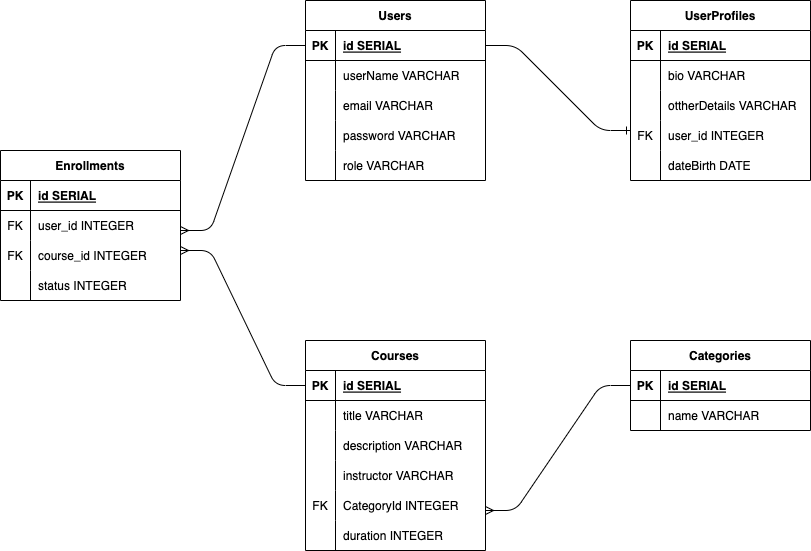

The diagram above was exported from draw.io. Its source (the exported page's mxGraphModel, read from the mxfile embedded in the PNG):
<mxGraphModel dx="965" dy="577" grid="1" gridSize="10" guides="1" tooltips="1" connect="1" arrows="1" fold="1" page="1" pageScale="1" pageWidth="850" pageHeight="1100" math="0" shadow="0">
  <root>
    <mxCell id="0" />
    <mxCell id="1" parent="0" />
    <mxCell id="2" value="Enrollments" style="shape=table;startSize=30;container=1;collapsible=1;childLayout=tableLayout;fixedRows=1;rowLines=0;fontStyle=1;align=center;resizeLast=1;" vertex="1" parent="1">
      <mxGeometry x="30" y="180" width="180" height="150" as="geometry" />
    </mxCell>
    <mxCell id="3" value="" style="shape=tableRow;horizontal=0;startSize=0;swimlaneHead=0;swimlaneBody=0;fillColor=none;collapsible=0;dropTarget=0;points=[[0,0.5],[1,0.5]];portConstraint=eastwest;top=0;left=0;right=0;bottom=1;" vertex="1" parent="2">
      <mxGeometry y="30" width="180" height="30" as="geometry" />
    </mxCell>
    <mxCell id="4" value="PK" style="shape=partialRectangle;connectable=0;fillColor=none;top=0;left=0;bottom=0;right=0;fontStyle=1;overflow=hidden;" vertex="1" parent="3">
      <mxGeometry width="30" height="30" as="geometry">
        <mxRectangle width="30" height="30" as="alternateBounds" />
      </mxGeometry>
    </mxCell>
    <mxCell id="5" value="id SERIAL" style="shape=partialRectangle;connectable=0;fillColor=none;top=0;left=0;bottom=0;right=0;align=left;spacingLeft=6;fontStyle=5;overflow=hidden;" vertex="1" parent="3">
      <mxGeometry x="30" width="150" height="30" as="geometry">
        <mxRectangle width="150" height="30" as="alternateBounds" />
      </mxGeometry>
    </mxCell>
    <mxCell id="6" value="" style="shape=tableRow;horizontal=0;startSize=0;swimlaneHead=0;swimlaneBody=0;fillColor=none;collapsible=0;dropTarget=0;points=[[0,0.5],[1,0.5]];portConstraint=eastwest;top=0;left=0;right=0;bottom=0;" vertex="1" parent="2">
      <mxGeometry y="60" width="180" height="30" as="geometry" />
    </mxCell>
    <mxCell id="7" value="FK" style="shape=partialRectangle;connectable=0;fillColor=none;top=0;left=0;bottom=0;right=0;editable=1;overflow=hidden;" vertex="1" parent="6">
      <mxGeometry width="30" height="30" as="geometry">
        <mxRectangle width="30" height="30" as="alternateBounds" />
      </mxGeometry>
    </mxCell>
    <mxCell id="8" value="user_id INTEGER" style="shape=partialRectangle;connectable=0;fillColor=none;top=0;left=0;bottom=0;right=0;align=left;spacingLeft=6;overflow=hidden;" vertex="1" parent="6">
      <mxGeometry x="30" width="150" height="30" as="geometry">
        <mxRectangle width="150" height="30" as="alternateBounds" />
      </mxGeometry>
    </mxCell>
    <mxCell id="9" value="" style="shape=tableRow;horizontal=0;startSize=0;swimlaneHead=0;swimlaneBody=0;fillColor=none;collapsible=0;dropTarget=0;points=[[0,0.5],[1,0.5]];portConstraint=eastwest;top=0;left=0;right=0;bottom=0;" vertex="1" parent="2">
      <mxGeometry y="90" width="180" height="30" as="geometry" />
    </mxCell>
    <mxCell id="10" value="FK" style="shape=partialRectangle;connectable=0;fillColor=none;top=0;left=0;bottom=0;right=0;editable=1;overflow=hidden;" vertex="1" parent="9">
      <mxGeometry width="30" height="30" as="geometry">
        <mxRectangle width="30" height="30" as="alternateBounds" />
      </mxGeometry>
    </mxCell>
    <mxCell id="11" value="course_id INTEGER" style="shape=partialRectangle;connectable=0;fillColor=none;top=0;left=0;bottom=0;right=0;align=left;spacingLeft=6;overflow=hidden;" vertex="1" parent="9">
      <mxGeometry x="30" width="150" height="30" as="geometry">
        <mxRectangle width="150" height="30" as="alternateBounds" />
      </mxGeometry>
    </mxCell>
    <mxCell id="12" value="" style="shape=tableRow;horizontal=0;startSize=0;swimlaneHead=0;swimlaneBody=0;fillColor=none;collapsible=0;dropTarget=0;points=[[0,0.5],[1,0.5]];portConstraint=eastwest;top=0;left=0;right=0;bottom=0;" vertex="1" parent="2">
      <mxGeometry y="120" width="180" height="30" as="geometry" />
    </mxCell>
    <mxCell id="13" value="" style="shape=partialRectangle;connectable=0;fillColor=none;top=0;left=0;bottom=0;right=0;editable=1;overflow=hidden;" vertex="1" parent="12">
      <mxGeometry width="30" height="30" as="geometry">
        <mxRectangle width="30" height="30" as="alternateBounds" />
      </mxGeometry>
    </mxCell>
    <mxCell id="14" value="status INTEGER" style="shape=partialRectangle;connectable=0;fillColor=none;top=0;left=0;bottom=0;right=0;align=left;spacingLeft=6;overflow=hidden;" vertex="1" parent="12">
      <mxGeometry x="30" width="150" height="30" as="geometry">
        <mxRectangle width="150" height="30" as="alternateBounds" />
      </mxGeometry>
    </mxCell>
    <mxCell id="15" value="Courses" style="shape=table;startSize=30;container=1;collapsible=1;childLayout=tableLayout;fixedRows=1;rowLines=0;fontStyle=1;align=center;resizeLast=1;" vertex="1" parent="1">
      <mxGeometry x="335" y="370" width="180" height="210" as="geometry" />
    </mxCell>
    <mxCell id="16" value="" style="shape=tableRow;horizontal=0;startSize=0;swimlaneHead=0;swimlaneBody=0;fillColor=none;collapsible=0;dropTarget=0;points=[[0,0.5],[1,0.5]];portConstraint=eastwest;top=0;left=0;right=0;bottom=1;" vertex="1" parent="15">
      <mxGeometry y="30" width="180" height="30" as="geometry" />
    </mxCell>
    <mxCell id="17" value="PK" style="shape=partialRectangle;connectable=0;fillColor=none;top=0;left=0;bottom=0;right=0;fontStyle=1;overflow=hidden;" vertex="1" parent="16">
      <mxGeometry width="30" height="30" as="geometry">
        <mxRectangle width="30" height="30" as="alternateBounds" />
      </mxGeometry>
    </mxCell>
    <mxCell id="18" value="id SERIAL" style="shape=partialRectangle;connectable=0;fillColor=none;top=0;left=0;bottom=0;right=0;align=left;spacingLeft=6;fontStyle=5;overflow=hidden;" vertex="1" parent="16">
      <mxGeometry x="30" width="150" height="30" as="geometry">
        <mxRectangle width="150" height="30" as="alternateBounds" />
      </mxGeometry>
    </mxCell>
    <mxCell id="19" value="" style="shape=tableRow;horizontal=0;startSize=0;swimlaneHead=0;swimlaneBody=0;fillColor=none;collapsible=0;dropTarget=0;points=[[0,0.5],[1,0.5]];portConstraint=eastwest;top=0;left=0;right=0;bottom=0;" vertex="1" parent="15">
      <mxGeometry y="60" width="180" height="30" as="geometry" />
    </mxCell>
    <mxCell id="20" value="" style="shape=partialRectangle;connectable=0;fillColor=none;top=0;left=0;bottom=0;right=0;editable=1;overflow=hidden;" vertex="1" parent="19">
      <mxGeometry width="30" height="30" as="geometry">
        <mxRectangle width="30" height="30" as="alternateBounds" />
      </mxGeometry>
    </mxCell>
    <mxCell id="21" value="title VARCHAR" style="shape=partialRectangle;connectable=0;fillColor=none;top=0;left=0;bottom=0;right=0;align=left;spacingLeft=6;overflow=hidden;" vertex="1" parent="19">
      <mxGeometry x="30" width="150" height="30" as="geometry">
        <mxRectangle width="150" height="30" as="alternateBounds" />
      </mxGeometry>
    </mxCell>
    <mxCell id="22" value="" style="shape=tableRow;horizontal=0;startSize=0;swimlaneHead=0;swimlaneBody=0;fillColor=none;collapsible=0;dropTarget=0;points=[[0,0.5],[1,0.5]];portConstraint=eastwest;top=0;left=0;right=0;bottom=0;" vertex="1" parent="15">
      <mxGeometry y="90" width="180" height="30" as="geometry" />
    </mxCell>
    <mxCell id="23" value="" style="shape=partialRectangle;connectable=0;fillColor=none;top=0;left=0;bottom=0;right=0;editable=1;overflow=hidden;" vertex="1" parent="22">
      <mxGeometry width="30" height="30" as="geometry">
        <mxRectangle width="30" height="30" as="alternateBounds" />
      </mxGeometry>
    </mxCell>
    <mxCell id="24" value="description VARCHAR" style="shape=partialRectangle;connectable=0;fillColor=none;top=0;left=0;bottom=0;right=0;align=left;spacingLeft=6;overflow=hidden;" vertex="1" parent="22">
      <mxGeometry x="30" width="150" height="30" as="geometry">
        <mxRectangle width="150" height="30" as="alternateBounds" />
      </mxGeometry>
    </mxCell>
    <mxCell id="25" value="" style="shape=tableRow;horizontal=0;startSize=0;swimlaneHead=0;swimlaneBody=0;fillColor=none;collapsible=0;dropTarget=0;points=[[0,0.5],[1,0.5]];portConstraint=eastwest;top=0;left=0;right=0;bottom=0;" vertex="1" parent="15">
      <mxGeometry y="120" width="180" height="30" as="geometry" />
    </mxCell>
    <mxCell id="26" value="" style="shape=partialRectangle;connectable=0;fillColor=none;top=0;left=0;bottom=0;right=0;editable=1;overflow=hidden;" vertex="1" parent="25">
      <mxGeometry width="30" height="30" as="geometry">
        <mxRectangle width="30" height="30" as="alternateBounds" />
      </mxGeometry>
    </mxCell>
    <mxCell id="27" value="instructor VARCHAR" style="shape=partialRectangle;connectable=0;fillColor=none;top=0;left=0;bottom=0;right=0;align=left;spacingLeft=6;overflow=hidden;" vertex="1" parent="25">
      <mxGeometry x="30" width="150" height="30" as="geometry">
        <mxRectangle width="150" height="30" as="alternateBounds" />
      </mxGeometry>
    </mxCell>
    <mxCell id="49" value="" style="shape=tableRow;horizontal=0;startSize=0;swimlaneHead=0;swimlaneBody=0;fillColor=none;collapsible=0;dropTarget=0;points=[[0,0.5],[1,0.5]];portConstraint=eastwest;top=0;left=0;right=0;bottom=0;" vertex="1" parent="15">
      <mxGeometry y="150" width="180" height="30" as="geometry" />
    </mxCell>
    <mxCell id="50" value="FK" style="shape=partialRectangle;connectable=0;fillColor=none;top=0;left=0;bottom=0;right=0;editable=1;overflow=hidden;" vertex="1" parent="49">
      <mxGeometry width="30" height="30" as="geometry">
        <mxRectangle width="30" height="30" as="alternateBounds" />
      </mxGeometry>
    </mxCell>
    <mxCell id="51" value="CategoryId INTEGER" style="shape=partialRectangle;connectable=0;fillColor=none;top=0;left=0;bottom=0;right=0;align=left;spacingLeft=6;overflow=hidden;" vertex="1" parent="49">
      <mxGeometry x="30" width="150" height="30" as="geometry">
        <mxRectangle width="150" height="30" as="alternateBounds" />
      </mxGeometry>
    </mxCell>
    <mxCell id="52" value="" style="shape=tableRow;horizontal=0;startSize=0;swimlaneHead=0;swimlaneBody=0;fillColor=none;collapsible=0;dropTarget=0;points=[[0,0.5],[1,0.5]];portConstraint=eastwest;top=0;left=0;right=0;bottom=0;" vertex="1" parent="15">
      <mxGeometry y="180" width="180" height="30" as="geometry" />
    </mxCell>
    <mxCell id="53" value="" style="shape=partialRectangle;connectable=0;fillColor=none;top=0;left=0;bottom=0;right=0;editable=1;overflow=hidden;" vertex="1" parent="52">
      <mxGeometry width="30" height="30" as="geometry">
        <mxRectangle width="30" height="30" as="alternateBounds" />
      </mxGeometry>
    </mxCell>
    <mxCell id="54" value="duration INTEGER" style="shape=partialRectangle;connectable=0;fillColor=none;top=0;left=0;bottom=0;right=0;align=left;spacingLeft=6;overflow=hidden;" vertex="1" parent="52">
      <mxGeometry x="30" width="150" height="30" as="geometry">
        <mxRectangle width="150" height="30" as="alternateBounds" />
      </mxGeometry>
    </mxCell>
    <mxCell id="28" value="Users" style="shape=table;startSize=30;container=1;collapsible=1;childLayout=tableLayout;fixedRows=1;rowLines=0;fontStyle=1;align=center;resizeLast=1;" vertex="1" parent="1">
      <mxGeometry x="335" y="30" width="180" height="180" as="geometry" />
    </mxCell>
    <mxCell id="29" value="" style="shape=tableRow;horizontal=0;startSize=0;swimlaneHead=0;swimlaneBody=0;fillColor=none;collapsible=0;dropTarget=0;points=[[0,0.5],[1,0.5]];portConstraint=eastwest;top=0;left=0;right=0;bottom=1;" vertex="1" parent="28">
      <mxGeometry y="30" width="180" height="30" as="geometry" />
    </mxCell>
    <mxCell id="30" value="PK" style="shape=partialRectangle;connectable=0;fillColor=none;top=0;left=0;bottom=0;right=0;fontStyle=1;overflow=hidden;" vertex="1" parent="29">
      <mxGeometry width="30" height="30" as="geometry">
        <mxRectangle width="30" height="30" as="alternateBounds" />
      </mxGeometry>
    </mxCell>
    <mxCell id="31" value="id SERIAL" style="shape=partialRectangle;connectable=0;fillColor=none;top=0;left=0;bottom=0;right=0;align=left;spacingLeft=6;fontStyle=5;overflow=hidden;" vertex="1" parent="29">
      <mxGeometry x="30" width="150" height="30" as="geometry">
        <mxRectangle width="150" height="30" as="alternateBounds" />
      </mxGeometry>
    </mxCell>
    <mxCell id="32" value="" style="shape=tableRow;horizontal=0;startSize=0;swimlaneHead=0;swimlaneBody=0;fillColor=none;collapsible=0;dropTarget=0;points=[[0,0.5],[1,0.5]];portConstraint=eastwest;top=0;left=0;right=0;bottom=0;" vertex="1" parent="28">
      <mxGeometry y="60" width="180" height="30" as="geometry" />
    </mxCell>
    <mxCell id="33" value="" style="shape=partialRectangle;connectable=0;fillColor=none;top=0;left=0;bottom=0;right=0;editable=1;overflow=hidden;" vertex="1" parent="32">
      <mxGeometry width="30" height="30" as="geometry">
        <mxRectangle width="30" height="30" as="alternateBounds" />
      </mxGeometry>
    </mxCell>
    <mxCell id="34" value="userName VARCHAR" style="shape=partialRectangle;connectable=0;fillColor=none;top=0;left=0;bottom=0;right=0;align=left;spacingLeft=6;overflow=hidden;" vertex="1" parent="32">
      <mxGeometry x="30" width="150" height="30" as="geometry">
        <mxRectangle width="150" height="30" as="alternateBounds" />
      </mxGeometry>
    </mxCell>
    <mxCell id="35" value="" style="shape=tableRow;horizontal=0;startSize=0;swimlaneHead=0;swimlaneBody=0;fillColor=none;collapsible=0;dropTarget=0;points=[[0,0.5],[1,0.5]];portConstraint=eastwest;top=0;left=0;right=0;bottom=0;" vertex="1" parent="28">
      <mxGeometry y="90" width="180" height="30" as="geometry" />
    </mxCell>
    <mxCell id="36" value="" style="shape=partialRectangle;connectable=0;fillColor=none;top=0;left=0;bottom=0;right=0;editable=1;overflow=hidden;" vertex="1" parent="35">
      <mxGeometry width="30" height="30" as="geometry">
        <mxRectangle width="30" height="30" as="alternateBounds" />
      </mxGeometry>
    </mxCell>
    <mxCell id="37" value="email VARCHAR" style="shape=partialRectangle;connectable=0;fillColor=none;top=0;left=0;bottom=0;right=0;align=left;spacingLeft=6;overflow=hidden;" vertex="1" parent="35">
      <mxGeometry x="30" width="150" height="30" as="geometry">
        <mxRectangle width="150" height="30" as="alternateBounds" />
      </mxGeometry>
    </mxCell>
    <mxCell id="38" value="" style="shape=tableRow;horizontal=0;startSize=0;swimlaneHead=0;swimlaneBody=0;fillColor=none;collapsible=0;dropTarget=0;points=[[0,0.5],[1,0.5]];portConstraint=eastwest;top=0;left=0;right=0;bottom=0;" vertex="1" parent="28">
      <mxGeometry y="120" width="180" height="30" as="geometry" />
    </mxCell>
    <mxCell id="39" value="" style="shape=partialRectangle;connectable=0;fillColor=none;top=0;left=0;bottom=0;right=0;editable=1;overflow=hidden;" vertex="1" parent="38">
      <mxGeometry width="30" height="30" as="geometry">
        <mxRectangle width="30" height="30" as="alternateBounds" />
      </mxGeometry>
    </mxCell>
    <mxCell id="40" value="password VARCHAR" style="shape=partialRectangle;connectable=0;fillColor=none;top=0;left=0;bottom=0;right=0;align=left;spacingLeft=6;overflow=hidden;" vertex="1" parent="38">
      <mxGeometry x="30" width="150" height="30" as="geometry">
        <mxRectangle width="150" height="30" as="alternateBounds" />
      </mxGeometry>
    </mxCell>
    <mxCell id="46" value="" style="shape=tableRow;horizontal=0;startSize=0;swimlaneHead=0;swimlaneBody=0;fillColor=none;collapsible=0;dropTarget=0;points=[[0,0.5],[1,0.5]];portConstraint=eastwest;top=0;left=0;right=0;bottom=0;" vertex="1" parent="28">
      <mxGeometry y="150" width="180" height="30" as="geometry" />
    </mxCell>
    <mxCell id="47" value="" style="shape=partialRectangle;connectable=0;fillColor=none;top=0;left=0;bottom=0;right=0;editable=1;overflow=hidden;" vertex="1" parent="46">
      <mxGeometry width="30" height="30" as="geometry">
        <mxRectangle width="30" height="30" as="alternateBounds" />
      </mxGeometry>
    </mxCell>
    <mxCell id="48" value="role VARCHAR" style="shape=partialRectangle;connectable=0;fillColor=none;top=0;left=0;bottom=0;right=0;align=left;spacingLeft=6;overflow=hidden;" vertex="1" parent="46">
      <mxGeometry x="30" width="150" height="30" as="geometry">
        <mxRectangle width="150" height="30" as="alternateBounds" />
      </mxGeometry>
    </mxCell>
    <mxCell id="55" value="Categories" style="shape=table;startSize=30;container=1;collapsible=1;childLayout=tableLayout;fixedRows=1;rowLines=0;fontStyle=1;align=center;resizeLast=1;" vertex="1" parent="1">
      <mxGeometry x="660" y="370" width="180" height="90" as="geometry" />
    </mxCell>
    <mxCell id="56" value="" style="shape=tableRow;horizontal=0;startSize=0;swimlaneHead=0;swimlaneBody=0;fillColor=none;collapsible=0;dropTarget=0;points=[[0,0.5],[1,0.5]];portConstraint=eastwest;top=0;left=0;right=0;bottom=1;" vertex="1" parent="55">
      <mxGeometry y="30" width="180" height="30" as="geometry" />
    </mxCell>
    <mxCell id="57" value="PK" style="shape=partialRectangle;connectable=0;fillColor=none;top=0;left=0;bottom=0;right=0;fontStyle=1;overflow=hidden;" vertex="1" parent="56">
      <mxGeometry width="30" height="30" as="geometry">
        <mxRectangle width="30" height="30" as="alternateBounds" />
      </mxGeometry>
    </mxCell>
    <mxCell id="58" value="id SERIAL" style="shape=partialRectangle;connectable=0;fillColor=none;top=0;left=0;bottom=0;right=0;align=left;spacingLeft=6;fontStyle=5;overflow=hidden;" vertex="1" parent="56">
      <mxGeometry x="30" width="150" height="30" as="geometry">
        <mxRectangle width="150" height="30" as="alternateBounds" />
      </mxGeometry>
    </mxCell>
    <mxCell id="59" value="" style="shape=tableRow;horizontal=0;startSize=0;swimlaneHead=0;swimlaneBody=0;fillColor=none;collapsible=0;dropTarget=0;points=[[0,0.5],[1,0.5]];portConstraint=eastwest;top=0;left=0;right=0;bottom=0;" vertex="1" parent="55">
      <mxGeometry y="60" width="180" height="30" as="geometry" />
    </mxCell>
    <mxCell id="60" value="" style="shape=partialRectangle;connectable=0;fillColor=none;top=0;left=0;bottom=0;right=0;editable=1;overflow=hidden;" vertex="1" parent="59">
      <mxGeometry width="30" height="30" as="geometry">
        <mxRectangle width="30" height="30" as="alternateBounds" />
      </mxGeometry>
    </mxCell>
    <mxCell id="61" value="name VARCHAR" style="shape=partialRectangle;connectable=0;fillColor=none;top=0;left=0;bottom=0;right=0;align=left;spacingLeft=6;overflow=hidden;" vertex="1" parent="59">
      <mxGeometry x="30" width="150" height="30" as="geometry">
        <mxRectangle width="150" height="30" as="alternateBounds" />
      </mxGeometry>
    </mxCell>
    <mxCell id="69" value="UserProfiles" style="shape=table;startSize=30;container=1;collapsible=1;childLayout=tableLayout;fixedRows=1;rowLines=0;fontStyle=1;align=center;resizeLast=1;" vertex="1" parent="1">
      <mxGeometry x="660" y="30" width="180" height="180" as="geometry" />
    </mxCell>
    <mxCell id="70" value="" style="shape=tableRow;horizontal=0;startSize=0;swimlaneHead=0;swimlaneBody=0;fillColor=none;collapsible=0;dropTarget=0;points=[[0,0.5],[1,0.5]];portConstraint=eastwest;top=0;left=0;right=0;bottom=1;" vertex="1" parent="69">
      <mxGeometry y="30" width="180" height="30" as="geometry" />
    </mxCell>
    <mxCell id="71" value="PK" style="shape=partialRectangle;connectable=0;fillColor=none;top=0;left=0;bottom=0;right=0;fontStyle=1;overflow=hidden;" vertex="1" parent="70">
      <mxGeometry width="30" height="30" as="geometry">
        <mxRectangle width="30" height="30" as="alternateBounds" />
      </mxGeometry>
    </mxCell>
    <mxCell id="72" value="id SERIAL" style="shape=partialRectangle;connectable=0;fillColor=none;top=0;left=0;bottom=0;right=0;align=left;spacingLeft=6;fontStyle=5;overflow=hidden;" vertex="1" parent="70">
      <mxGeometry x="30" width="150" height="30" as="geometry">
        <mxRectangle width="150" height="30" as="alternateBounds" />
      </mxGeometry>
    </mxCell>
    <mxCell id="73" value="" style="shape=tableRow;horizontal=0;startSize=0;swimlaneHead=0;swimlaneBody=0;fillColor=none;collapsible=0;dropTarget=0;points=[[0,0.5],[1,0.5]];portConstraint=eastwest;top=0;left=0;right=0;bottom=0;" vertex="1" parent="69">
      <mxGeometry y="60" width="180" height="30" as="geometry" />
    </mxCell>
    <mxCell id="74" value="" style="shape=partialRectangle;connectable=0;fillColor=none;top=0;left=0;bottom=0;right=0;editable=1;overflow=hidden;" vertex="1" parent="73">
      <mxGeometry width="30" height="30" as="geometry">
        <mxRectangle width="30" height="30" as="alternateBounds" />
      </mxGeometry>
    </mxCell>
    <mxCell id="75" value="bio VARCHAR" style="shape=partialRectangle;connectable=0;fillColor=none;top=0;left=0;bottom=0;right=0;align=left;spacingLeft=6;overflow=hidden;" vertex="1" parent="73">
      <mxGeometry x="30" width="150" height="30" as="geometry">
        <mxRectangle width="150" height="30" as="alternateBounds" />
      </mxGeometry>
    </mxCell>
    <mxCell id="76" value="" style="shape=tableRow;horizontal=0;startSize=0;swimlaneHead=0;swimlaneBody=0;fillColor=none;collapsible=0;dropTarget=0;points=[[0,0.5],[1,0.5]];portConstraint=eastwest;top=0;left=0;right=0;bottom=0;" vertex="1" parent="69">
      <mxGeometry y="90" width="180" height="30" as="geometry" />
    </mxCell>
    <mxCell id="77" value="" style="shape=partialRectangle;connectable=0;fillColor=none;top=0;left=0;bottom=0;right=0;editable=1;overflow=hidden;" vertex="1" parent="76">
      <mxGeometry width="30" height="30" as="geometry">
        <mxRectangle width="30" height="30" as="alternateBounds" />
      </mxGeometry>
    </mxCell>
    <mxCell id="78" value="ottherDetails VARCHAR" style="shape=partialRectangle;connectable=0;fillColor=none;top=0;left=0;bottom=0;right=0;align=left;spacingLeft=6;overflow=hidden;" vertex="1" parent="76">
      <mxGeometry x="30" width="150" height="30" as="geometry">
        <mxRectangle width="150" height="30" as="alternateBounds" />
      </mxGeometry>
    </mxCell>
    <mxCell id="79" value="" style="shape=tableRow;horizontal=0;startSize=0;swimlaneHead=0;swimlaneBody=0;fillColor=none;collapsible=0;dropTarget=0;points=[[0,0.5],[1,0.5]];portConstraint=eastwest;top=0;left=0;right=0;bottom=0;" vertex="1" parent="69">
      <mxGeometry y="120" width="180" height="30" as="geometry" />
    </mxCell>
    <mxCell id="80" value="FK" style="shape=partialRectangle;connectable=0;fillColor=none;top=0;left=0;bottom=0;right=0;editable=1;overflow=hidden;" vertex="1" parent="79">
      <mxGeometry width="30" height="30" as="geometry">
        <mxRectangle width="30" height="30" as="alternateBounds" />
      </mxGeometry>
    </mxCell>
    <mxCell id="81" value="user_id INTEGER" style="shape=partialRectangle;connectable=0;fillColor=none;top=0;left=0;bottom=0;right=0;align=left;spacingLeft=6;overflow=hidden;" vertex="1" parent="79">
      <mxGeometry x="30" width="150" height="30" as="geometry">
        <mxRectangle width="150" height="30" as="alternateBounds" />
      </mxGeometry>
    </mxCell>
    <mxCell id="83" value="" style="shape=tableRow;horizontal=0;startSize=0;swimlaneHead=0;swimlaneBody=0;fillColor=none;collapsible=0;dropTarget=0;points=[[0,0.5],[1,0.5]];portConstraint=eastwest;top=0;left=0;right=0;bottom=0;" vertex="1" parent="69">
      <mxGeometry y="150" width="180" height="30" as="geometry" />
    </mxCell>
    <mxCell id="84" value="" style="shape=partialRectangle;connectable=0;fillColor=none;top=0;left=0;bottom=0;right=0;editable=1;overflow=hidden;" vertex="1" parent="83">
      <mxGeometry width="30" height="30" as="geometry">
        <mxRectangle width="30" height="30" as="alternateBounds" />
      </mxGeometry>
    </mxCell>
    <mxCell id="85" value="dateBirth DATE" style="shape=partialRectangle;connectable=0;fillColor=none;top=0;left=0;bottom=0;right=0;align=left;spacingLeft=6;overflow=hidden;" vertex="1" parent="83">
      <mxGeometry x="30" width="150" height="30" as="geometry">
        <mxRectangle width="150" height="30" as="alternateBounds" />
      </mxGeometry>
    </mxCell>
    <mxCell id="86" value="" style="edgeStyle=entityRelationEdgeStyle;fontSize=12;html=1;endArrow=none;endFill=0;startArrow=ERmany;startFill=0;entryX=0;entryY=0.5;entryDx=0;entryDy=0;" edge="1" parent="1" target="29">
      <mxGeometry width="100" height="100" relative="1" as="geometry">
        <mxPoint x="210" y="260" as="sourcePoint" />
        <mxPoint x="310" y="160" as="targetPoint" />
      </mxGeometry>
    </mxCell>
    <mxCell id="87" value="" style="edgeStyle=entityRelationEdgeStyle;fontSize=12;html=1;endArrow=none;endFill=0;startArrow=ERmany;startFill=0;entryX=0;entryY=0.5;entryDx=0;entryDy=0;" edge="1" parent="1" target="16">
      <mxGeometry width="100" height="100" relative="1" as="geometry">
        <mxPoint x="210" y="280" as="sourcePoint" />
        <mxPoint x="300" y="370" as="targetPoint" />
      </mxGeometry>
    </mxCell>
    <mxCell id="88" value="" style="edgeStyle=entityRelationEdgeStyle;fontSize=12;html=1;endArrow=ERone;exitX=1;exitY=0.5;exitDx=0;exitDy=0;endFill=0;" edge="1" parent="1" source="29">
      <mxGeometry width="100" height="100" relative="1" as="geometry">
        <mxPoint x="560" y="260" as="sourcePoint" />
        <mxPoint x="660" y="160" as="targetPoint" />
      </mxGeometry>
    </mxCell>
    <mxCell id="89" value="" style="edgeStyle=entityRelationEdgeStyle;fontSize=12;html=1;endArrow=none;entryX=0;entryY=0.5;entryDx=0;entryDy=0;endFill=0;startArrow=ERmany;startFill=0;" edge="1" parent="1" target="56">
      <mxGeometry width="100" height="100" relative="1" as="geometry">
        <mxPoint x="515" y="540" as="sourcePoint" />
        <mxPoint x="615" y="440" as="targetPoint" />
      </mxGeometry>
    </mxCell>
  </root>
</mxGraphModel>